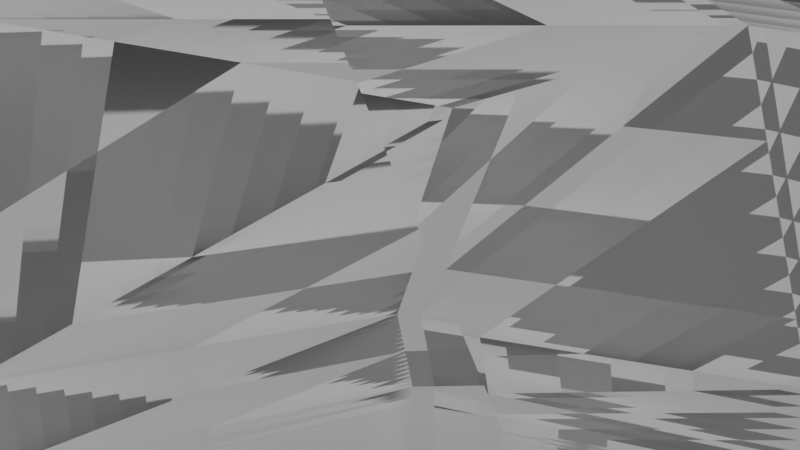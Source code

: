 # Source: elPuertoHydroForce.blend  (saved by Blender 2.83.21; exported with 4.5.12 LTS)
import bpy
from mathutils import Matrix  # noqa: F401  (used for matrix-valued properties, if any)

bpy.ops.wm.read_factory_settings(use_empty=True)
scene = bpy.context.scene
scene.name = 'Scene'

# ---- collections
col_collection = bpy.data.collections.new('Collection'); scene.collection.children.link(col_collection)

# ---- materials (node trees are filled in below, after node groups)
mat_material = bpy.data.materials.new('Material')
mat_material.alpha_threshold = 0.0
mat_material.use_transparent_shadow = False
mat_material.line_color = (0.0, 0.0, 0.0, 1.0)

# ---- material node trees
mat_material.use_nodes = True; mat_material.node_tree.nodes.clear()
_N = mat_material.node_tree.nodes; _L = mat_material.node_tree.links
n0 = _N.new('ShaderNodeOutputMaterial'); n0.name = 'Material Output'; n0.location = (300, 300)
n1 = _N.new('ShaderNodeBsdfPrincipled'); n1.name = 'Principled BSDF'; n1.location = (10, 300)
n1.distribution = 'GGX'
n1.subsurface_method = 'BURLEY'
n1.inputs[2].default_value = 0.4
n1.inputs[3].default_value = 1.45
n1.inputs[27].default_value = (0.0, 0.0, 0.0, 1.0)
n1.inputs[28].default_value = 1.0
_L.new(n1.outputs[0], n0.inputs[0])
n0.is_active_output = True

# ---- world
world_world = bpy.data.worlds.new('World'); scene.world = world_world
world_world.use_nodes = True; world_world.node_tree.nodes.clear()
_N = world_world.node_tree.nodes; _L = world_world.node_tree.links
n0 = _N.new('ShaderNodeOutputWorld'); n0.name = 'World Output'; n0.location = (300, 300)
n1 = _N.new('ShaderNodeBackground'); n1.name = 'Background'; n1.location = (10, 300)
n1.inputs[0].default_value = (0.05088, 0.05088, 0.05088, 1.0)
_L.new(n1.outputs[0], n0.inputs[0])
n0.is_active_output = True
world_world.color = (0.05088, 0.05088, 0.05088)
world_world.use_sun_shadow = False
world_world.sun_shadow_jitter_overblur = 0.0

# ---- cameras
cam_camera = bpy.data.cameras.new('Camera')
cam_camera.clip_end = 100.0
cam_camera.ortho_scale = 7.314

# ---- lights
light_light = bpy.data.lights.new('Light', 'POINT')
light_light.transmission_factor = 0.0
light_light.energy = 1000.0
light_light.shadow_soft_size = 0.1
light_light.shadow_maximum_resolution = 0.006
light_light.use_absolute_resolution = True

# ---- meshes
me_cube = bpy.data.meshes.new('Cube')
me_cube.from_pydata([(1.0, 1.0, 1.0), (1.0, 1.0, -1.0), (1.0, -1.0, 1.0), (1.0, -1.0, -1.0), (-1.0, 1.0, 1.0), (-1.0, 1.0, -1.0), (-1.0, -1.0, 1.0), (-1.0, -1.0, -1.0)], [], [(0, 4, 6, 2), (3, 2, 6, 7), (7, 6, 4, 5), (5, 1, 3, 7), (1, 0, 2, 3), (5, 4, 0, 1)])
me_cube.polygons.foreach_set('use_smooth', [True] * 6)
_uv = me_cube.uv_layers.new(name='UVMap')
_uv.uv.foreach_set('vector', [0.625, 0.5, 0.875, 0.5, 0.875, 0.75, 0.625, 0.75, 0.375, 0.75, 0.625, 0.75, 0.625, 1.0, 0.375, 1.0, 0.375, 0.0, 0.625, 0.0, 0.625, 0.25, 0.375, 0.25, 0.125, 0.5, 0.375, 0.5, 0.375, 0.75, 0.125, 0.75, 0.375, 0.5, 0.625, 0.5, 0.625, 0.75, 0.375, 0.75, 0.375, 0.25, 0.625, 0.25, 0.625, 0.5, 0.375, 0.5])
_uv.active_render = True
_uv = me_cube.uv_layers.new(name='demUVmap')
_uv.uv.foreach_set('vector', [0.4756, 0.4749, 0.4726, 0.4749, 0.4726, 0.4713, 0.4756, 0.4713, 0.4756, 0.4713, 0.4756, 0.4713, 0.4726, 0.4713, 0.4726, 0.4713, 0.4726, 0.4713, 0.4726, 0.4713, 0.4726, 0.4749, 0.4726, 0.4749, 0.4726, 0.4749, 0.4756, 0.4749, 0.4756, 0.4713, 0.4726, 0.4713, 0.4756, 0.4749, 0.4756, 0.4749, 0.4756, 0.4713, 0.4756, 0.4713, 0.4726, 0.4749, 0.4726, 0.4749, 0.4756, 0.4749, 0.4756, 0.4749])
_uv = me_cube.uv_layers.new(name='demUVmap.001')
_uv.uv.foreach_set('vector', [0.5013, 0.5016, 0.5011, 0.5016, 0.5011, 0.5014, 0.5013, 0.5014, 0.5013, 0.5014, 0.5013, 0.5014, 0.5011, 0.5014, 0.5011, 0.5014, 0.5011, 0.5014, 0.5011, 0.5014, 0.5011, 0.5016, 0.5011, 0.5016, 0.5011, 0.5016, 0.5013, 0.5016, 0.5013, 0.5014, 0.5011, 0.5014, 0.5013, 0.5016, 0.5013, 0.5016, 0.5013, 0.5014, 0.5013, 0.5014, 0.5011, 0.5016, 0.5011, 0.5016, 0.5013, 0.5016, 0.5013, 0.5016])
_uv = me_cube.uv_layers.new(name='demUVmap.002')
_uv.uv.foreach_set('vector', [0.4992, 0.5008, 0.4991, 0.5008, 0.4991, 0.5007, 0.4992, 0.5007, 0.4992, 0.5007, 0.4992, 0.5007, 0.4991, 0.5007, 0.4991, 0.5007, 0.4991, 0.5007, 0.4991, 0.5007, 0.4991, 0.5008, 0.4991, 0.5008, 0.4991, 0.5008, 0.4992, 0.5008, 0.4992, 0.5007, 0.4991, 0.5007, 0.4992, 0.5008, 0.4992, 0.5008, 0.4992, 0.5007, 0.4992, 0.5007, 0.4991, 0.5008, 0.4991, 0.5008, 0.4992, 0.5008, 0.4992, 0.5008])
_uv = me_cube.uv_layers.new(name='demUVmap.003')
_uv.uv.foreach_set('vector', [0.5015, 0.5005, 0.5014, 0.5005, 0.5014, 0.5005, 0.5015, 0.5005, 0.5015, 0.5005, 0.5015, 0.5005, 0.5014, 0.5005, 0.5014, 0.5005, 0.5014, 0.5005, 0.5014, 0.5005, 0.5014, 0.5005, 0.5014, 0.5005, 0.5014, 0.5005, 0.5015, 0.5005, 0.5015, 0.5005, 0.5014, 0.5005, 0.5015, 0.5005, 0.5015, 0.5005, 0.5015, 0.5005, 0.5015, 0.5005, 0.5014, 0.5005, 0.5014, 0.5005, 0.5015, 0.5005, 0.5015, 0.5005])
me_cube.materials.append(mat_material)
me_cube.use_remesh_preserve_volume = False
me_cube.use_remesh_preserve_attributes = False
me_cube.use_mirror_vertex_groups = False
me_cube.update()

# ---- objects
ob_google_sat_wm = bpy.data.objects.new('GOOGLE_SAT_WM', None)
ob_cube = bpy.data.objects.new('Cube', me_cube)
ob_light = bpy.data.objects.new('Light', light_light)
ob_camera = bpy.data.objects.new('Camera', cam_camera)

# ---- transforms, parenting, visibility, modifiers, constraints
ob_google_sat_wm.location = (470.8, 763.8, 0.0)
ob_google_sat_wm.scale = (5.381e+04, 5.381e+04, 1.0)
ob_google_sat_wm.empty_display_type = 'IMAGE'
ob_google_sat_wm.empty_image_depth = 'BACK'
ob_google_sat_wm.lineart.crease_threshold = 0.0
ob_cube.location = (9.427e+06, -1.109e+06, 0.0)
ob_cube.lock_rotations_4d = False
ob_cube.empty_display_type = 'ARROWS'
ob_cube.lineart.crease_threshold = 0.0
_m = ob_cube.modifiers.new('DEM', 'SUBSURF')
_m.uv_smooth = 'PRESERVE_CORNERS'
_m.subdivision_type = 'SIMPLE'
_m.levels = 6
_m.render_levels = 6
_m = ob_cube.modifiers.new('DEM.001', 'DISPLACE')
_m.mid_level = 0.0
_m.texture_coords = 'UV'
_m.uv_layer = 'demUVmap'
_m = ob_cube.modifiers.new('DEM.002', 'DISPLACE')
_m.mid_level = 0.0
_m.texture_coords = 'UV'
_m.uv_layer = 'demUVmap.001'
_m = ob_cube.modifiers.new('DEM.003', 'DISPLACE')
_m.mid_level = 0.0
_m.texture_coords = 'UV'
_m.uv_layer = 'demUVmap.002'
_m = ob_cube.modifiers.new('DEM.004', 'DISPLACE')
_m.mid_level = 0.0
_m.texture_coords = 'UV'
_m.uv_layer = 'demUVmap.003'
ob_light.location = (9.427e+06, -1.109e+06, 5.904)
ob_light.rotation_euler = (0.6503, 0.05522, 1.866)
ob_light.lock_rotations_4d = False
ob_light.empty_display_type = 'ARROWS'
ob_light.color = (0.0, 0.0, 0.0, 0.0)
ob_light.lineart.crease_threshold = 0.0
ob_camera.location = (9.427e+06, -1.109e+06, 4.958)
ob_camera.rotation_euler = (1.109, 0.0, 0.8149)
ob_camera.lock_rotations_4d = False
ob_camera.empty_display_type = 'ARROWS'
ob_camera.color = (0.0, 0.0, 0.0, 0.0)
ob_camera.display_type = 'WIRE'
ob_camera.lineart.crease_threshold = 0.0

# ---- collection membership
scene.collection.objects.link(ob_google_sat_wm)
col_collection.objects.link(ob_cube)
col_collection.objects.link(ob_light)
col_collection.objects.link(ob_camera)

# ---- scene / render settings (as saved in the file)
scene.camera = ob_camera
scene.frame_start = 1; scene.frame_end = 250; scene.frame_set(1)
scene.render.engine = 'BLENDER_EEVEE_NEXT'
scene.cycles.use_denoising = False
scene.cycles.samples = 128
scene.cycles.sampling_pattern = 'TABULATED_SOBOL'
scene.cycles.use_adaptive_sampling = False
scene.cycles.use_light_tree = False
scene.view_settings.view_transform = 'Filmic'
bpy.context.view_layer.update()
